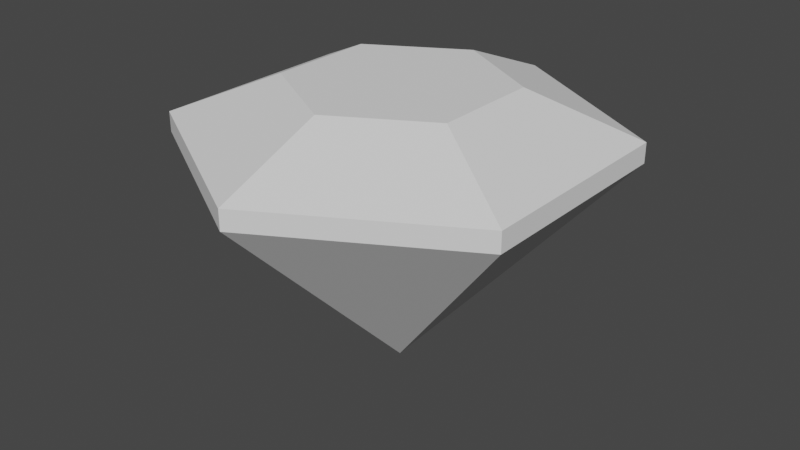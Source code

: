 # Source: GemPrefab.blend  (saved by Blender 2.91.10; exported with 4.5.12 LTS)
import bpy
from mathutils import Matrix  # noqa: F401  (used for matrix-valued properties, if any)

bpy.ops.wm.read_factory_settings(use_empty=True)
scene = bpy.context.scene
scene.name = 'Scene'

# ---- collections
col_collection = bpy.data.collections.new('Collection'); scene.collection.children.link(col_collection)

# ---- world
world_world = bpy.data.worlds.new('World'); scene.world = world_world
world_world.use_nodes = True; world_world.node_tree.nodes.clear()
_N = world_world.node_tree.nodes; _L = world_world.node_tree.links
n0 = _N.new('ShaderNodeOutputWorld'); n0.name = 'World Output'; n0.location = (300, 300)
n1 = _N.new('ShaderNodeBackground'); n1.name = 'Background'; n1.location = (10, 300)
n1.inputs[0].default_value = (0.05088, 0.05088, 0.05088, 1.0)
_L.new(n1.outputs[0], n0.inputs[0])
n0.is_active_output = True
world_world.color = (0.05088, 0.05088, 0.05088)
world_world.use_sun_shadow = False
world_world.sun_shadow_jitter_overblur = 0.0

# ---- meshes
me_cylinder_001 = bpy.data.meshes.new('Cylinder.001')
me_cylinder_001.from_pydata([(-1.987e-08, 0.0, 0.0), (0.0, 1.0, 1.027), (0.0, 0.0, 0.0), (0.866, 0.5, 1.027), (0.0, 0.0, 0.0), (0.866, -0.5, 1.027), (-1.987e-08, 0.0, 0.0), (-8.742e-08, -1.0, 1.027), (0.0, 0.0, 0.0), (-0.866, -0.5, 1.027), (0.0, 0.0, 0.0), (-0.866, 0.5, 1.027), (0.866, 0.5, 1.027), (0.0, 1.0, 1.027), (0.866, -0.5, 1.027), (-8.742e-08, -1.0, 1.027), (-0.866, -0.5, 1.027), (-0.866, 0.5, 1.027), (0.866, 0.5, 1.119), (6.704e-09, 1.0, 1.119), (0.866, -0.5, 1.119), (-8.072e-08, -1.0, 1.119), (-0.866, -0.5, 1.119), (-0.866, 0.5, 1.119), (0.433, 0.25, 1.321), (-5.271e-09, 0.5, 1.321), (0.433, -0.25, 1.321), (-4.898e-08, -0.5, 1.321), (-0.433, -0.25, 1.321), (-0.433, 0.25, 1.321), (6.704e-09, 1.0, 1.119), (-0.866, 0.5, 1.119), (-5.271e-09, 0.5, 1.321), (-0.433, 0.25, 1.321), (6.704e-09, 1.0, 1.119), (-0.866, 0.5, 1.119), (6.704e-09, 1.0, 1.119), (-0.866, 0.5, 1.119), (0.0, 0.0, 0.0)], [], [(0, 1, 3, 2), (2, 3, 5, 4), (4, 5, 7, 6), (6, 7, 9, 8), (5, 3, 12, 14), (8, 9, 11, 10), (10, 11, 1, 0), (0, 2, 4, 6, 8, 10), (13, 17, 23, 19), (11, 9, 16, 17), (3, 1, 13, 12), (7, 5, 14, 15), (1, 11, 17, 13), (9, 7, 15, 16), (23, 22, 28, 29), (16, 15, 21, 22), (14, 12, 18, 20), (17, 16, 22, 23), (15, 14, 20, 21), (12, 13, 19, 18), (24, 25, 29, 28, 27, 26), (21, 20, 26, 27), (18, 19, 25, 24), (22, 21, 27, 28), (20, 18, 24, 26), (30, 31, 33, 32), (19, 23, 35, 34), (31, 30, 36, 37)])
_uv = me_cylinder_001.uv_layers.new(name='UVMap')
_uv.uv.foreach_set('vector', [1.0, 0.5, 1.0, 1.0, 0.8333, 1.0, 0.8333, 0.5, 0.8333, 0.5, 0.8333, 1.0, 0.6667, 1.0, 0.6667, 0.5, 0.6667, 0.5, 0.6667, 1.0, 0.5, 1.0, 0.5, 0.5, 0.5, 0.5, 0.5, 1.0, 0.3333, 1.0, 0.3333, 0.5, 0.6667, 1.0, 0.8333, 1.0, 0.8333, 1.0, 0.6667, 1.0, 0.3333, 0.5, 0.3333, 1.0, 0.1667, 1.0, 0.1667, 0.5, 0.1667, 0.5, 0.1667, 1.0, -8.941e-08, 1.0, -8.941e-08, 0.5, 0.75, 0.49, 0.9578, 0.37, 0.9578, 0.13, 0.75, 0.01, 0.5422, 0.13, 0.5422, 0.37, -8.941e-08, 1.0, 0.1667, 1.0, 0.1667, 1.0, -8.941e-08, 1.0, 0.1667, 1.0, 0.3333, 1.0, 0.3333, 1.0, 0.1667, 1.0, 0.8333, 1.0, 1.0, 1.0, 1.0, 1.0, 0.8333, 1.0, 0.5, 1.0, 0.6667, 1.0, 0.6667, 1.0, 0.5, 1.0, -8.941e-08, 1.0, 0.1667, 1.0, 0.1667, 1.0, -8.941e-08, 1.0, 0.3333, 1.0, 0.5, 1.0, 0.5, 1.0, 0.3333, 1.0, 0.1667, 1.0, 0.3333, 1.0, 0.3333, 1.0, 0.1667, 1.0, 0.3333, 1.0, 0.5, 1.0, 0.5, 1.0, 0.3333, 1.0, 0.6667, 1.0, 0.8333, 1.0, 0.8333, 1.0, 0.6667, 1.0, 0.1667, 1.0, 0.3333, 1.0, 0.3333, 1.0, 0.1667, 1.0, 0.5, 1.0, 0.6667, 1.0, 0.6667, 1.0, 0.5, 1.0, 0.8333, 1.0, 1.0, 1.0, 1.0, 1.0, 0.8333, 1.0, 0.4578, 0.37, 0.25, 0.49, 0.04215, 0.37, 0.04215, 0.13, 0.25, 0.01, 0.4578, 0.13, 0.5, 1.0, 0.6667, 1.0, 0.6667, 1.0, 0.5, 1.0, 0.8333, 1.0, 1.0, 1.0, 1.0, 1.0, 0.8333, 1.0, 0.3333, 1.0, 0.5, 1.0, 0.5, 1.0, 0.3333, 1.0, 0.6667, 1.0, 0.8333, 1.0, 0.8333, 1.0, 0.6667, 1.0, -8.941e-08, 1.0, 0.1667, 1.0, 0.1667, 1.0, -8.941e-08, 1.0, -8.941e-08, 1.0, 0.1667, 1.0, 0.1667, 1.0, -8.941e-08, 1.0, 0.1667, 1.0, -8.941e-08, 1.0, -8.941e-08, 1.0, 0.1667, 1.0])
me_cylinder_001.use_remesh_fix_poles = True
me_cylinder_001.use_remesh_preserve_attributes = False
me_cylinder_001.use_mirror_vertex_groups = False
me_cylinder_001.update()

# ---- objects
ob_cylinder = bpy.data.objects.new('Cylinder', me_cylinder_001)

# ---- transforms, parenting, visibility, modifiers, constraints
ob_cylinder.location = (0.0, 0.0, -0.2927)
ob_cylinder.lineart.crease_threshold = 0.0

# ---- collection membership
col_collection.objects.link(ob_cylinder)

# ---- scene / render settings (as saved in the file)
scene.frame_start = 1; scene.frame_end = 250; scene.frame_set(0)
scene.render.engine = 'BLENDER_EEVEE_NEXT'
scene.cycles.use_denoising = False
scene.cycles.samples = 128
scene.cycles.sampling_pattern = 'TABULATED_SOBOL'
scene.cycles.use_adaptive_sampling = False
scene.cycles.use_light_tree = False
scene.view_settings.view_transform = 'Filmic'
bpy.context.view_layer.update()

# ---- added for rendering (the .blend has no active camera and no usable light): camera, sun
cam_auto = bpy.data.cameras.new('AutoCamera')
cam_auto.lens = 50.0
cam_auto.sensor_width = 36.0
cam_auto.clip_end = 1000.0
ob_auto_camera = bpy.data.objects.new('AutoCamera', cam_auto)
scene.collection.objects.link(ob_auto_camera)
ob_auto_camera.location = (2.73614, -3.28337, 2.55679)
ob_auto_camera.rotation_euler = (1.09748, -7.21219e-08, 0.694738)
scene.camera = ob_auto_camera
light_auto_sun = bpy.data.lights.new('AutoSun', 'SUN')
light_auto_sun.energy = 3.0
light_auto_sun.angle = 0.0523599
ob_auto_sun = bpy.data.objects.new('AutoSun', light_auto_sun)
scene.collection.objects.link(ob_auto_sun)
ob_auto_sun.rotation_euler = (0.872665, 0.174533, 0.523599)
bpy.context.view_layer.update()
